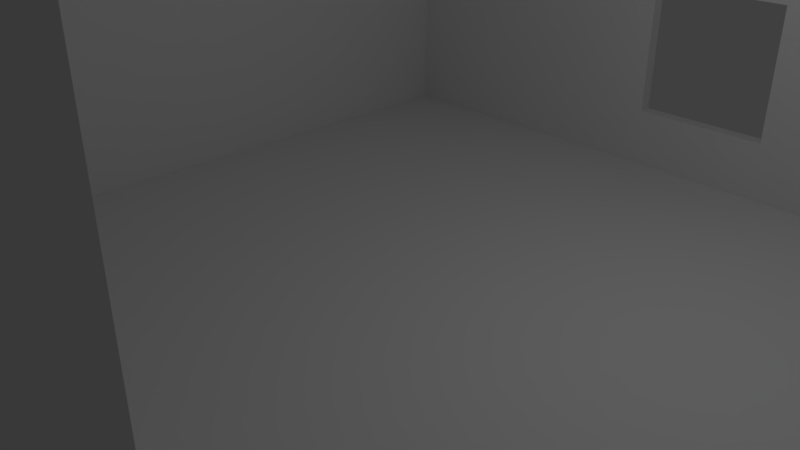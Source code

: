 # Source: casep1.blend  (saved by Blender 2.79.0; exported with 4.5.12 LTS)
import bpy
from mathutils import Matrix  # noqa: F401  (used for matrix-valued properties, if any)

bpy.ops.wm.read_factory_settings(use_empty=True)
scene = bpy.context.scene
scene.name = 'Scene'

# ---- collections
col_collection_1 = bpy.data.collections.new('Collection 1'); scene.collection.children.link(col_collection_1)

# ---- world
world_world = bpy.data.worlds.new('World'); scene.world = world_world
world_world.color = (0.05088, 0.05088, 0.05088)
world_world.use_sun_shadow = False
world_world.sun_shadow_jitter_overblur = 0.0
world_world.cycles.sampling_method = 'MANUAL'

# ---- cameras
cam_camera = bpy.data.cameras.new('Camera')
cam_camera.clip_end = 100.0
cam_camera.lens = 35.0
cam_camera.sensor_width = 32.0
cam_camera.sensor_height = 18.0
cam_camera.ortho_scale = 7.314
cam_camera.dof.focus_distance = 0.0
cam_camera.dof.aperture_fstop = 128.0

# ---- lights
light_lamp = bpy.data.lights.new('Lamp', 'POINT')
light_lamp.transmission_factor = 0.0
light_lamp.cutoff_distance = 30.0
light_lamp.energy = 100.0
light_lamp.shadow_buffer_clip_start = 1.001
light_lamp.shadow_soft_size = 0.1
light_lamp.shadow_maximum_resolution = 0.006
light_lamp.use_absolute_resolution = True

# ---- meshes
me_cube_001 = bpy.data.meshes.new('Cube.001')
me_cube_001.from_pydata([(-0.9603, -0.9511, -0.9234), (-0.9603, 0.9656, -0.9234), (-1.0, -1.0, -1.0), (-1.0, -1.0, 1.0), (-1.0, 1.0, -1.0), (-1.0, 1.0, 1.0), (-0.9603, -0.9511, 1.0), (-0.9603, 0.9656, 1.0), (-0.1466, 1.0, -0.5375), (-0.1466, 0.9656, -0.5375), (-0.1466, 1.0, -0.8042), (-0.1466, 0.9656, -0.8042), (0.1867, 1.0, -0.8042), (0.1867, 0.9656, -0.8042), (0.1867, 1.0, -0.5375), (0.1867, 0.9656, -0.5375), (0.1848, -0.9511, -0.5554), (0.1848, -1.0, -0.5554), (-0.1486, -0.9511, -0.2887), (-0.1486, -1.0, -0.2887), (-0.1486, -0.9511, -0.5554), (-0.1486, -1.0, -0.5554), (0.1848, -0.9511, -0.2887), (0.1848, -1.0, -0.2887), (-1.0, -0.1559, 0.5576), (-0.9603, -0.1559, 0.5576), (-1.0, 0.1774, 0.5576), (-0.9603, 0.1774, 0.5576), (-1.0, 0.1774, 0.8243), (-0.9603, 0.1774, 0.8243), (-1.0, -0.1559, 0.8243), (-0.9603, -0.1559, 0.8243), (0.8381, 0.9656, 1.0), (0.8381, -1.0, 1.0), (0.8381, 1.0, 1.0), (0.8381, -1.0, -0.8587), (0.8381, -0.9511, 1.0), (0.8381, -1.0, -1.0), (0.8381, -0.9511, -0.9234), (0.8381, -0.9511, -0.867), (0.8381, 1.0, -0.961), (0.8381, 0.9656, -0.8641), (0.8381, 1.0, -1.0), (0.8381, 0.9656, -0.9234)], [], [(0, 1, 7, 29, 27, 25, 6), (1, 43, 41, 15, 13, 11), (1, 0, 38, 43), (2, 3, 30, 24, 26, 5, 4), (4, 8, 10, 12, 40, 42), (4, 42, 37, 2), (3, 6, 7, 32, 34, 5), (12, 13, 15, 14), (11, 10, 8, 9), (11, 9, 15, 41, 32, 7, 1), (10, 11, 13, 12), (14, 15, 9, 8), (22, 23, 19, 18), (21, 20, 18, 19), (20, 21, 17, 16), (16, 17, 23, 22), (2, 21, 19, 23, 35, 33, 3), (16, 22, 18, 0, 6, 36, 39), (26, 27, 29, 28), (5, 26, 28, 30, 3), (6, 25, 31, 29, 7), (24, 25, 27, 26), (31, 30, 28, 29), (25, 24, 30, 31), (39, 38, 0, 18, 20, 16), (37, 35, 23, 17, 21, 2), (36, 33, 35, 37, 42, 40, 34, 32, 41, 43, 38, 39), (34, 40, 12, 14, 8, 4, 5), (33, 36, 6, 3)])
me_cube_001.use_remesh_preserve_volume = False
me_cube_001.use_remesh_preserve_attributes = False
me_cube_001.use_mirror_vertex_groups = False
me_cube_001.update()

# ---- objects
ob_cube = bpy.data.objects.new('Cube', me_cube_001)
ob_lamp = bpy.data.objects.new('Lamp', light_lamp)
ob_camera = bpy.data.objects.new('Camera', cam_camera)

# ---- transforms, parenting, visibility, modifiers, constraints
ob_cube.location = (1.288, -0.3272, 6.766)
ob_cube.scale = (6.0, 6.0, 7.5)
ob_cube.lineart.crease_threshold = 0.0
ob_lamp.location = (4.076, 1.005, 5.904)
ob_lamp.rotation_euler = (0.6503, 0.05522, 1.866)
ob_lamp.lock_rotations_4d = False
ob_lamp.empty_display_type = 'ARROWS'
ob_lamp.color = (0.0, 0.0, 0.0, 0.0)
ob_lamp.lineart.crease_threshold = 0.0
ob_camera.location = (7.481, -6.508, 5.344)
ob_camera.rotation_euler = (1.109, 0.0, 0.8149)
ob_camera.lock_rotations_4d = False
ob_camera.empty_display_type = 'ARROWS'
ob_camera.color = (0.0, 0.0, 0.0, 0.0)
ob_camera.display_type = 'WIRE'
ob_camera.lineart.crease_threshold = 0.0

# ---- collection membership
col_collection_1.objects.link(ob_cube)
col_collection_1.objects.link(ob_lamp)
col_collection_1.objects.link(ob_camera)

# ---- scene / render settings (as saved in the file)
scene.camera = ob_camera
scene.frame_start = 1; scene.frame_end = 250; scene.frame_set(1)
scene.render.engine = 'BLENDER_EEVEE_NEXT'
scene.render.resolution_percentage = 50
scene.render.dither_intensity = 0.0
scene.cycles.use_denoising = False
scene.cycles.samples = 128
scene.cycles.sampling_pattern = 'TABULATED_SOBOL'
scene.cycles.use_adaptive_sampling = False
scene.cycles.use_light_tree = False
scene.cycles.blur_glossy = 0.0
scene.cycles.sample_clamp_indirect = 0.0
scene.view_settings.view_transform = 'Standard'
bpy.context.view_layer.update()
